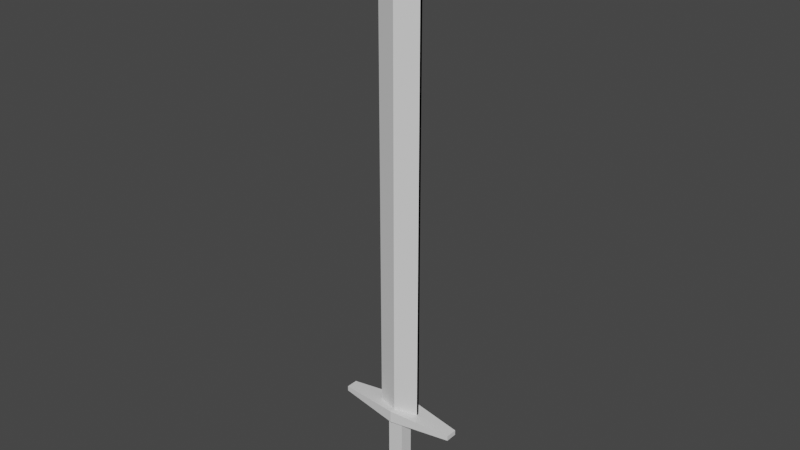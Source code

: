 # Source: sword.blend  (saved by Blender 3.4.6; exported with 4.5.12 LTS)
import bpy
from mathutils import Matrix  # noqa: F401  (used for matrix-valued properties, if any)

bpy.ops.wm.read_factory_settings(use_empty=True)
scene = bpy.context.scene
scene.name = 'Scene'

# ---- collections
col_collection = bpy.data.collections.new('Collection'); scene.collection.children.link(col_collection)

# ---- materials (node trees are filled in below, after node groups)
mat_material = bpy.data.materials.new('Material')
mat_material.alpha_threshold = 0.0
mat_material.use_transparent_shadow = False
mat_material.roughness = 0.5
mat_material.line_color = (0.0, 0.0, 0.0, 1.0)

# ---- material node trees
mat_material.use_nodes = True; mat_material.node_tree.nodes.clear()
_N = mat_material.node_tree.nodes; _L = mat_material.node_tree.links
n0 = _N.new('ShaderNodeOutputMaterial'); n0.name = 'Material Output'; n0.location = (300, 300)
n1 = _N.new('ShaderNodeBsdfPrincipled'); n1.name = 'Principled BSDF'; n1.location = (10, 300)
n1.distribution = 'GGX'
n1.subsurface_method = 'RANDOM_WALK_SKIN'
n1.inputs[3].default_value = 1.45
n1.inputs[27].default_value = (0.0, 0.0, 0.0, 1.0)
n1.inputs[28].default_value = 1.0
_L.new(n1.outputs[0], n0.inputs[0])
n0.is_active_output = True

# ---- world
world_world = bpy.data.worlds.new('World'); scene.world = world_world
world_world.use_nodes = True; world_world.node_tree.nodes.clear()
_N = world_world.node_tree.nodes; _L = world_world.node_tree.links
n0 = _N.new('ShaderNodeOutputWorld'); n0.name = 'World Output'; n0.location = (300, 300)
n1 = _N.new('ShaderNodeBackground'); n1.name = 'Background'; n1.location = (10, 300)
n1.inputs[0].default_value = (0.05088, 0.05088, 0.05088, 1.0)
_L.new(n1.outputs[0], n0.inputs[0])
n0.is_active_output = True
world_world.color = (0.05088, 0.05088, 0.05088)
world_world.use_sun_shadow = False
world_world.sun_shadow_jitter_overblur = 0.0

# ---- meshes
me_cube = bpy.data.meshes.new('Cube')
me_cube.from_pydata([(0.07894, 0.03139, 7.741), (0.32, 0.01825, 0.4527), (0.07894, -0.03139, 7.741), (0.32, -0.01825, 0.4527), (-0.07894, 0.03139, 7.741), (-0.32, 0.01825, 0.4527), (-0.07894, -0.03139, 7.741), (-0.32, -0.01825, 0.4527), (-0.32, -0.01825, 7.036), (0.32, -0.01825, 7.036), (0.32, 0.01825, 7.036), (-0.32, 0.01825, 7.036), (0.0, -0.1272, 0.4527), (0.0, -0.1272, 7.036), (0.0, 0.1272, 0.4527), (0.0, 0.1272, 7.036), (-0.9127, 0.08632, 0.4372), (-0.9127, 0.08632, 0.5101), (-0.9127, -0.08632, 0.4372), (-0.9127, -0.08632, 0.5101), (0.9127, 0.08632, 0.4372), (0.9127, 0.08632, 0.5101), (0.9127, -0.08632, 0.4372), (0.9127, -0.08632, 0.5101), (-0.1165, -0.09971, -0.9179), (-0.1165, -0.09971, 0.4397), (-0.1165, 0.09971, -0.9179), (-0.1165, 0.09971, 0.4397), (0.1165, -0.09971, -0.9179), (0.1165, -0.09971, 0.4397), (0.1165, 0.09971, -0.9179), (0.1165, 0.09971, 0.4397), (-0.9127, 0.0, 0.4372), (-0.9127, 0.0, 0.5101), (-5.96e-08, -0.2075, 0.386), (-5.96e-08, -0.2075, 0.5612), (0.9127, 0.0, 0.4372), (0.9127, 0.0, 0.5101), (-5.96e-08, 0.2075, 0.386), (-5.96e-08, 0.2075, 0.5612), (-5.96e-08, 0.0, 0.5612), (-5.96e-08, 0.0, 0.386)], [], [(0, 4, 6, 2), (9, 2, 6, 8, 13), (7, 8, 6, 4, 11, 5), (5, 14, 1, 3, 12, 7), (1, 10, 0, 2, 9, 3), (11, 4, 0, 10, 15), (8, 11, 4, 6), (0, 10, 9, 2), (9, 10, 1, 3), (12, 13, 8, 7), (3, 9, 13, 12), (5, 11, 15, 14), (14, 15, 10, 1), (32, 33, 19, 18), (34, 35, 23, 22), (36, 37, 21, 20), (38, 39, 17, 16), (41, 36, 20, 38), (40, 33, 17, 39), (24, 25, 27, 26), (26, 27, 31, 30), (30, 31, 29, 28), (28, 29, 25, 24), (26, 30, 28, 24), (31, 27, 25, 29), (37, 40, 39, 21), (23, 35, 40, 37), (35, 19, 33, 40), (32, 41, 38, 16), (18, 34, 41, 32), (34, 22, 36, 41), (20, 21, 39, 38), (22, 23, 37, 36), (18, 19, 35, 34), (16, 17, 33, 32)])
_uv = me_cube.uv_layers.new(name='UVMap')
_uv.uv.foreach_set('vector', [0.625, 0.5, 0.875, 0.5, 0.875, 0.75, 0.625, 0.75, 0.5, 0.75, 0.625, 0.75, 0.625, 1.0, 0.5, 1.0, 0.5, 0.875, 0.375, 0.0, 0.5, 0.0, 0.625, 0.0, 0.625, 0.25, 0.5, 0.25, 0.375, 0.25, 0.125, 0.5, 0.25, 0.5, 0.375, 0.5, 0.375, 0.75, 0.25, 0.75, 0.125, 0.75, 0.375, 0.5, 0.5, 0.5, 0.625, 0.5, 0.625, 0.75, 0.5, 0.75, 0.375, 0.75, 0.5, 0.25, 0.625, 0.25, 0.625, 0.5, 0.5, 0.5, 0.5, 0.375, 0.0, 0.0, 0.0, 0.0, 0.0, 0.0, 0.0, 0.0, 0.0, 0.0, 0.0, 0.0, 0.0, 0.0, 0.0, 0.0, 0.0, 0.0, 0.0, 0.0, 0.0, 0.0, 0.0, 0.0, 0.375, 0.875, 0.5, 0.875, 0.5, 1.0, 0.375, 1.0, 0.375, 0.75, 0.5, 0.75, 0.5, 0.875, 0.375, 0.875, 0.375, 0.25, 0.5, 0.25, 0.5, 0.375, 0.375, 0.375, 0.375, 0.375, 0.5, 0.375, 0.5, 0.5, 0.375, 0.5, 0.375, 0.125, 0.625, 0.125, 0.625, 0.25, 0.375, 0.25, 0.375, 0.375, 0.625, 0.375, 0.625, 0.5, 0.375, 0.5, 0.375, 0.625, 0.625, 0.625, 0.625, 0.75, 0.375, 0.75, 0.375, 0.875, 0.625, 0.875, 0.625, 1.0, 0.375, 1.0, 0.25, 0.625, 0.375, 0.625, 0.375, 0.75, 0.25, 0.75, 0.75, 0.625, 0.875, 0.625, 0.875, 0.75, 0.75, 0.75, 0.375, 0.0, 0.625, 0.0, 0.625, 0.25, 0.375, 0.25, 0.375, 0.25, 0.625, 0.25, 0.625, 0.5, 0.375, 0.5, 0.375, 0.5, 0.625, 0.5, 0.625, 0.75, 0.375, 0.75, 0.375, 0.75, 0.625, 0.75, 0.625, 1.0, 0.375, 1.0, 0.125, 0.5, 0.375, 0.5, 0.375, 0.75, 0.125, 0.75, 0.625, 0.5, 0.875, 0.5, 0.875, 0.75, 0.625, 0.75, 0.625, 0.625, 0.75, 0.625, 0.75, 0.75, 0.625, 0.75, 0.625, 0.5, 0.75, 0.5, 0.75, 0.625, 0.625, 0.625, 0.75, 0.5, 0.875, 0.5, 0.875, 0.625, 0.75, 0.625, 0.125, 0.625, 0.25, 0.625, 0.25, 0.75, 0.125, 0.75, 0.125, 0.5, 0.25, 0.5, 0.25, 0.625, 0.125, 0.625, 0.25, 0.5, 0.375, 0.5, 0.375, 0.625, 0.25, 0.625, 0.375, 0.75, 0.625, 0.75, 0.625, 0.875, 0.375, 0.875, 0.375, 0.5, 0.625, 0.5, 0.625, 0.625, 0.375, 0.625, 0.375, 0.25, 0.625, 0.25, 0.625, 0.375, 0.375, 0.375, 0.375, 0.0, 0.625, 0.0, 0.625, 0.125, 0.375, 0.125])
me_cube.materials.append(mat_material)
me_cube.use_mirror_vertex_groups = False
me_cube.update()

# ---- objects
ob_cube = bpy.data.objects.new('Cube', me_cube)

# ---- transforms, parenting, visibility, modifiers, constraints
ob_cube.location = (0.0, 0.0, 0.0)
ob_cube.lock_rotations_4d = False
ob_cube.empty_display_type = 'ARROWS'
ob_cube.lineart.crease_threshold = 0.0

# ---- collection membership
col_collection.objects.link(ob_cube)

# ---- scene / render settings (as saved in the file)
scene.frame_start = 1; scene.frame_end = 250; scene.frame_set(1)
scene.render.engine = 'BLENDER_EEVEE_NEXT'
scene.cycles.sampling_pattern = 'TABULATED_SOBOL'
scene.cycles.use_light_tree = False
scene.view_settings.view_transform = 'Filmic'
bpy.context.view_layer.update()

# ---- added for rendering (the .blend has no active camera and no usable light): camera, sun
cam_auto = bpy.data.cameras.new('AutoCamera')
cam_auto.lens = 50.0
cam_auto.sensor_width = 36.0
cam_auto.clip_end = 1000.0
ob_auto_camera = bpy.data.objects.new('AutoCamera', cam_auto)
scene.collection.objects.link(ob_auto_camera)
ob_auto_camera.location = (8.19665, -9.83598, 9.96899)
ob_auto_camera.rotation_euler = (1.09748, -7.21219e-08, 0.694738)
scene.camera = ob_auto_camera
light_auto_sun = bpy.data.lights.new('AutoSun', 'SUN')
light_auto_sun.energy = 3.0
light_auto_sun.angle = 0.0523599
ob_auto_sun = bpy.data.objects.new('AutoSun', light_auto_sun)
scene.collection.objects.link(ob_auto_sun)
ob_auto_sun.rotation_euler = (0.872665, 0.174533, 0.523599)
bpy.context.view_layer.update()
